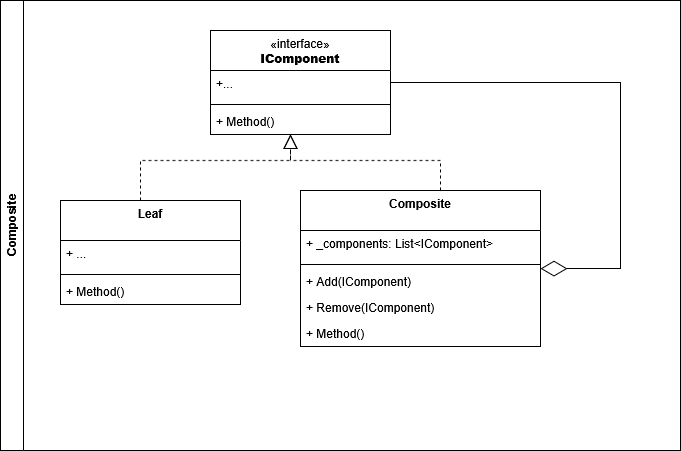

The diagram above was exported from draw.io. Its source (the exported page's mxGraphModel, read from the mxfile embedded in the PNG):
<mxGraphModel dx="1818" dy="659" grid="1" gridSize="10" guides="1" tooltips="1" connect="1" arrows="1" fold="1" page="1" pageScale="1" pageWidth="827" pageHeight="1169" math="0" shadow="0">
  <root>
    <mxCell id="0" />
    <mxCell id="1" parent="0" />
    <mxCell id="_ersSXXij3KJGBtzQXBH-74" parent="1" style="swimlane;horizontal=0;whiteSpace=wrap;html=1;" value="Composite" vertex="1">
      <mxGeometry height="450" width="680" x="-780" y="80" as="geometry" />
    </mxCell>
    <mxCell id="hcSG4i52QAjf--6S3AOw-21" parent="_ersSXXij3KJGBtzQXBH-74" style="swimlane;fontStyle=1;align=center;verticalAlign=top;childLayout=stackLayout;horizontal=1;startSize=40;horizontalStack=0;resizeParent=1;resizeParentMax=0;resizeLast=0;collapsible=1;marginBottom=0;whiteSpace=wrap;html=1;" value="Leaf" vertex="1">
      <mxGeometry height="104" width="180" x="60" y="200" as="geometry" />
    </mxCell>
    <mxCell id="hcSG4i52QAjf--6S3AOw-22" parent="hcSG4i52QAjf--6S3AOw-21" style="text;strokeColor=none;fillColor=none;align=left;verticalAlign=top;spacingLeft=4;spacingRight=4;overflow=hidden;rotatable=0;points=[[0,0.5],[1,0.5]];portConstraint=eastwest;whiteSpace=wrap;html=1;" value="+ ..." vertex="1">
      <mxGeometry height="30" width="180" y="40" as="geometry" />
    </mxCell>
    <mxCell id="hcSG4i52QAjf--6S3AOw-23" parent="hcSG4i52QAjf--6S3AOw-21" style="line;strokeWidth=1;fillColor=none;align=left;verticalAlign=middle;spacingTop=-1;spacingLeft=3;spacingRight=3;rotatable=0;labelPosition=right;points=[];portConstraint=eastwest;strokeColor=inherit;" value="" vertex="1">
      <mxGeometry height="8" width="180" y="70" as="geometry" />
    </mxCell>
    <mxCell id="EbdgD1Ol7i_UnNXo-lVq-2" parent="hcSG4i52QAjf--6S3AOw-21" style="text;strokeColor=none;fillColor=none;align=left;verticalAlign=top;spacingLeft=4;spacingRight=4;overflow=hidden;rotatable=0;points=[[0,0.5],[1,0.5]];portConstraint=eastwest;whiteSpace=wrap;html=1;" value="+ Method()" vertex="1">
      <mxGeometry height="26" width="180" y="78" as="geometry" />
    </mxCell>
    <mxCell id="sQPKrVdodcUHClIq9Ht4-1" parent="_ersSXXij3KJGBtzQXBH-74" style="swimlane;fontStyle=1;align=center;verticalAlign=top;childLayout=stackLayout;horizontal=1;startSize=40;horizontalStack=0;resizeParent=1;resizeParentMax=0;resizeLast=0;collapsible=1;marginBottom=0;whiteSpace=wrap;html=1;" value="&lt;span style=&quot;font-weight: normal;&quot;&gt;«interface»&lt;/span&gt;&lt;br&gt;&lt;b&gt;IComponent&lt;/b&gt;" vertex="1">
      <mxGeometry height="104" width="180" x="210" y="30" as="geometry" />
    </mxCell>
    <mxCell id="sQPKrVdodcUHClIq9Ht4-2" parent="sQPKrVdodcUHClIq9Ht4-1" style="text;strokeColor=none;fillColor=none;align=left;verticalAlign=top;spacingLeft=4;spacingRight=4;overflow=hidden;rotatable=0;points=[[0,0.5],[1,0.5]];portConstraint=eastwest;whiteSpace=wrap;html=1;" value="+..." vertex="1">
      <mxGeometry height="30" width="180" y="40" as="geometry" />
    </mxCell>
    <mxCell id="sQPKrVdodcUHClIq9Ht4-3" parent="sQPKrVdodcUHClIq9Ht4-1" style="line;strokeWidth=1;fillColor=none;align=left;verticalAlign=middle;spacingTop=-1;spacingLeft=3;spacingRight=3;rotatable=0;labelPosition=right;points=[];portConstraint=eastwest;strokeColor=inherit;" value="" vertex="1">
      <mxGeometry height="8" width="180" y="70" as="geometry" />
    </mxCell>
    <mxCell id="sQPKrVdodcUHClIq9Ht4-4" parent="sQPKrVdodcUHClIq9Ht4-1" style="text;strokeColor=none;fillColor=none;align=left;verticalAlign=top;spacingLeft=4;spacingRight=4;overflow=hidden;rotatable=0;points=[[0,0.5],[1,0.5]];portConstraint=eastwest;whiteSpace=wrap;html=1;" value="+ Method()" vertex="1">
      <mxGeometry height="26" width="180" y="78" as="geometry" />
    </mxCell>
    <mxCell id="ddLzQ7iSOADF7EWgAuES-1" parent="_ersSXXij3KJGBtzQXBH-74" style="swimlane;fontStyle=1;align=center;verticalAlign=top;childLayout=stackLayout;horizontal=1;startSize=40;horizontalStack=0;resizeParent=1;resizeParentMax=0;resizeLast=0;collapsible=1;marginBottom=0;whiteSpace=wrap;html=1;" value="Composite" vertex="1">
      <mxGeometry height="156" width="240" x="300" y="190" as="geometry" />
    </mxCell>
    <mxCell id="ddLzQ7iSOADF7EWgAuES-2" parent="ddLzQ7iSOADF7EWgAuES-1" style="text;strokeColor=none;fillColor=none;align=left;verticalAlign=top;spacingLeft=4;spacingRight=4;overflow=hidden;rotatable=0;points=[[0,0.5],[1,0.5]];portConstraint=eastwest;whiteSpace=wrap;html=1;" value="+ _components: List&amp;lt;IComponent&amp;gt;" vertex="1">
      <mxGeometry height="30" width="240" y="40" as="geometry" />
    </mxCell>
    <mxCell id="ddLzQ7iSOADF7EWgAuES-3" parent="ddLzQ7iSOADF7EWgAuES-1" style="line;strokeWidth=1;fillColor=none;align=left;verticalAlign=middle;spacingTop=-1;spacingLeft=3;spacingRight=3;rotatable=0;labelPosition=right;points=[];portConstraint=eastwest;strokeColor=inherit;" value="" vertex="1">
      <mxGeometry height="8" width="240" y="70" as="geometry" />
    </mxCell>
    <mxCell id="ddLzQ7iSOADF7EWgAuES-4" parent="ddLzQ7iSOADF7EWgAuES-1" style="text;strokeColor=none;fillColor=none;align=left;verticalAlign=top;spacingLeft=4;spacingRight=4;overflow=hidden;rotatable=0;points=[[0,0.5],[1,0.5]];portConstraint=eastwest;whiteSpace=wrap;html=1;" value="+ Add(IComponent)" vertex="1">
      <mxGeometry height="26" width="240" y="78" as="geometry" />
    </mxCell>
    <mxCell id="ddLzQ7iSOADF7EWgAuES-5" parent="ddLzQ7iSOADF7EWgAuES-1" style="text;strokeColor=none;fillColor=none;align=left;verticalAlign=top;spacingLeft=4;spacingRight=4;overflow=hidden;rotatable=0;points=[[0,0.5],[1,0.5]];portConstraint=eastwest;whiteSpace=wrap;html=1;" value="+ Remove(IComponent)" vertex="1">
      <mxGeometry height="26" width="240" y="104" as="geometry" />
    </mxCell>
    <mxCell id="ddLzQ7iSOADF7EWgAuES-6" parent="ddLzQ7iSOADF7EWgAuES-1" style="text;strokeColor=none;fillColor=none;align=left;verticalAlign=top;spacingLeft=4;spacingRight=4;overflow=hidden;rotatable=0;points=[[0,0.5],[1,0.5]];portConstraint=eastwest;whiteSpace=wrap;html=1;" value="+ Method()" vertex="1">
      <mxGeometry height="26" width="240" y="130" as="geometry" />
    </mxCell>
    <mxCell id="ddLzQ7iSOADF7EWgAuES-7" edge="1" parent="_ersSXXij3KJGBtzQXBH-74" source="hcSG4i52QAjf--6S3AOw-21" style="endArrow=block;dashed=1;endFill=0;endSize=12;html=1;rounded=0;edgeStyle=orthogonalEdgeStyle;" target="sQPKrVdodcUHClIq9Ht4-1" value="">
      <mxGeometry relative="1" width="160" as="geometry">
        <Array as="points">
          <mxPoint x="140" y="160" />
          <mxPoint x="290" y="160" />
        </Array>
        <mxPoint x="520" y="220" as="sourcePoint" />
        <mxPoint x="680" y="220" as="targetPoint" />
      </mxGeometry>
    </mxCell>
    <mxCell id="ddLzQ7iSOADF7EWgAuES-8" edge="1" parent="_ersSXXij3KJGBtzQXBH-74" source="ddLzQ7iSOADF7EWgAuES-1" style="endArrow=block;dashed=1;endFill=0;endSize=12;html=1;rounded=0;edgeStyle=orthogonalEdgeStyle;" target="sQPKrVdodcUHClIq9Ht4-1" value="">
      <mxGeometry relative="1" width="160" as="geometry">
        <Array as="points">
          <mxPoint x="440" y="160" />
          <mxPoint x="290" y="160" />
        </Array>
        <mxPoint x="330" y="236" as="sourcePoint" />
        <mxPoint x="330" y="160" as="targetPoint" />
      </mxGeometry>
    </mxCell>
    <mxCell id="ddLzQ7iSOADF7EWgAuES-9" edge="1" parent="_ersSXXij3KJGBtzQXBH-74" source="sQPKrVdodcUHClIq9Ht4-1" style="endArrow=diamondThin;endFill=0;endSize=24;html=1;rounded=0;edgeStyle=orthogonalEdgeStyle;" target="ddLzQ7iSOADF7EWgAuES-1" value="">
      <mxGeometry relative="1" width="160" as="geometry">
        <Array as="points">
          <mxPoint x="620" y="82" />
          <mxPoint x="620" y="268" />
        </Array>
        <mxPoint x="390" y="270" as="sourcePoint" />
        <mxPoint x="550" y="270" as="targetPoint" />
      </mxGeometry>
    </mxCell>
  </root>
</mxGraphModel>